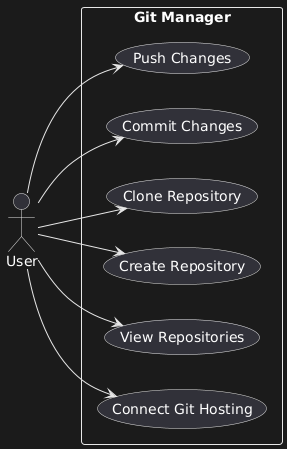

The diagram above was rendered by PlantUML. Its source (embedded in the PNG):
@startuml
left to right direction
actor User
rectangle "Git Manager" {
  usecase "Connect Git Hosting" as UC1
  usecase "View Repositories" as UC2
  usecase "Create Repository" as UC3
  usecase "Clone Repository" as UC4
  usecase "Commit Changes" as UC5
  usecase "Push Changes" as UC6
}

User --> UC1
User --> UC2
User --> UC3
User --> UC4
User --> UC5
User --> UC6
@enduml